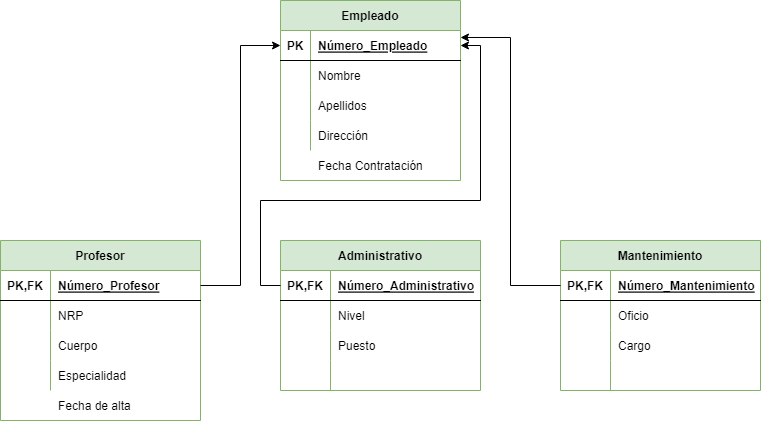

The diagram above was exported from draw.io. Its source (the exported page's mxGraphModel, read from the mxfile embedded in the PNG):
<mxGraphModel dx="780" dy="1136" grid="1" gridSize="10" guides="1" tooltips="1" connect="1" arrows="1" fold="1" page="1" pageScale="1" pageWidth="827" pageHeight="1169" math="0" shadow="0">
  <root>
    <mxCell id="0" />
    <mxCell id="1" parent="0" />
    <mxCell id="WrlbK_yKk-qWdvyYEIkI-1" value="Empleado" style="shape=table;startSize=30;container=1;collapsible=1;childLayout=tableLayout;fixedRows=1;rowLines=0;fontStyle=1;align=center;resizeLast=1;fillColor=#d5e8d4;strokeColor=#82b366;" vertex="1" parent="1">
      <mxGeometry x="280" y="80" width="180" height="180" as="geometry" />
    </mxCell>
    <mxCell id="WrlbK_yKk-qWdvyYEIkI-2" value="" style="shape=tableRow;horizontal=0;startSize=0;swimlaneHead=0;swimlaneBody=0;fillColor=none;collapsible=0;dropTarget=0;points=[[0,0.5],[1,0.5]];portConstraint=eastwest;top=0;left=0;right=0;bottom=1;" vertex="1" parent="WrlbK_yKk-qWdvyYEIkI-1">
      <mxGeometry y="30" width="180" height="30" as="geometry" />
    </mxCell>
    <mxCell id="WrlbK_yKk-qWdvyYEIkI-3" value="PK" style="shape=partialRectangle;connectable=0;fillColor=none;top=0;left=0;bottom=0;right=0;fontStyle=1;overflow=hidden;" vertex="1" parent="WrlbK_yKk-qWdvyYEIkI-2">
      <mxGeometry width="30" height="30" as="geometry">
        <mxRectangle width="30" height="30" as="alternateBounds" />
      </mxGeometry>
    </mxCell>
    <mxCell id="WrlbK_yKk-qWdvyYEIkI-4" value="Número_Empleado" style="shape=partialRectangle;connectable=0;fillColor=none;top=0;left=0;bottom=0;right=0;align=left;spacingLeft=6;fontStyle=5;overflow=hidden;" vertex="1" parent="WrlbK_yKk-qWdvyYEIkI-2">
      <mxGeometry x="30" width="150" height="30" as="geometry">
        <mxRectangle width="150" height="30" as="alternateBounds" />
      </mxGeometry>
    </mxCell>
    <mxCell id="WrlbK_yKk-qWdvyYEIkI-5" value="" style="shape=tableRow;horizontal=0;startSize=0;swimlaneHead=0;swimlaneBody=0;fillColor=none;collapsible=0;dropTarget=0;points=[[0,0.5],[1,0.5]];portConstraint=eastwest;top=0;left=0;right=0;bottom=0;" vertex="1" parent="WrlbK_yKk-qWdvyYEIkI-1">
      <mxGeometry y="60" width="180" height="30" as="geometry" />
    </mxCell>
    <mxCell id="WrlbK_yKk-qWdvyYEIkI-6" value="" style="shape=partialRectangle;connectable=0;fillColor=none;top=0;left=0;bottom=0;right=0;editable=1;overflow=hidden;" vertex="1" parent="WrlbK_yKk-qWdvyYEIkI-5">
      <mxGeometry width="30" height="30" as="geometry">
        <mxRectangle width="30" height="30" as="alternateBounds" />
      </mxGeometry>
    </mxCell>
    <mxCell id="WrlbK_yKk-qWdvyYEIkI-7" value="Nombre" style="shape=partialRectangle;connectable=0;fillColor=none;top=0;left=0;bottom=0;right=0;align=left;spacingLeft=6;overflow=hidden;" vertex="1" parent="WrlbK_yKk-qWdvyYEIkI-5">
      <mxGeometry x="30" width="150" height="30" as="geometry">
        <mxRectangle width="150" height="30" as="alternateBounds" />
      </mxGeometry>
    </mxCell>
    <mxCell id="WrlbK_yKk-qWdvyYEIkI-8" value="" style="shape=tableRow;horizontal=0;startSize=0;swimlaneHead=0;swimlaneBody=0;fillColor=none;collapsible=0;dropTarget=0;points=[[0,0.5],[1,0.5]];portConstraint=eastwest;top=0;left=0;right=0;bottom=0;" vertex="1" parent="WrlbK_yKk-qWdvyYEIkI-1">
      <mxGeometry y="90" width="180" height="30" as="geometry" />
    </mxCell>
    <mxCell id="WrlbK_yKk-qWdvyYEIkI-9" value="" style="shape=partialRectangle;connectable=0;fillColor=none;top=0;left=0;bottom=0;right=0;editable=1;overflow=hidden;" vertex="1" parent="WrlbK_yKk-qWdvyYEIkI-8">
      <mxGeometry width="30" height="30" as="geometry">
        <mxRectangle width="30" height="30" as="alternateBounds" />
      </mxGeometry>
    </mxCell>
    <mxCell id="WrlbK_yKk-qWdvyYEIkI-10" value="Apellidos" style="shape=partialRectangle;connectable=0;fillColor=none;top=0;left=0;bottom=0;right=0;align=left;spacingLeft=6;overflow=hidden;" vertex="1" parent="WrlbK_yKk-qWdvyYEIkI-8">
      <mxGeometry x="30" width="150" height="30" as="geometry">
        <mxRectangle width="150" height="30" as="alternateBounds" />
      </mxGeometry>
    </mxCell>
    <mxCell id="WrlbK_yKk-qWdvyYEIkI-11" value="" style="shape=tableRow;horizontal=0;startSize=0;swimlaneHead=0;swimlaneBody=0;fillColor=none;collapsible=0;dropTarget=0;points=[[0,0.5],[1,0.5]];portConstraint=eastwest;top=0;left=0;right=0;bottom=0;" vertex="1" parent="WrlbK_yKk-qWdvyYEIkI-1">
      <mxGeometry y="120" width="180" height="30" as="geometry" />
    </mxCell>
    <mxCell id="WrlbK_yKk-qWdvyYEIkI-12" value="" style="shape=partialRectangle;connectable=0;fillColor=none;top=0;left=0;bottom=0;right=0;editable=1;overflow=hidden;" vertex="1" parent="WrlbK_yKk-qWdvyYEIkI-11">
      <mxGeometry width="30" height="30" as="geometry">
        <mxRectangle width="30" height="30" as="alternateBounds" />
      </mxGeometry>
    </mxCell>
    <mxCell id="WrlbK_yKk-qWdvyYEIkI-13" value="Dirección" style="shape=partialRectangle;connectable=0;fillColor=none;top=0;left=0;bottom=0;right=0;align=left;spacingLeft=6;overflow=hidden;" vertex="1" parent="WrlbK_yKk-qWdvyYEIkI-11">
      <mxGeometry x="30" width="150" height="30" as="geometry">
        <mxRectangle width="150" height="30" as="alternateBounds" />
      </mxGeometry>
    </mxCell>
    <mxCell id="WrlbK_yKk-qWdvyYEIkI-14" value="" style="shape=tableRow;horizontal=0;startSize=0;swimlaneHead=0;swimlaneBody=0;fillColor=none;collapsible=0;dropTarget=0;points=[[0,0.5],[1,0.5]];portConstraint=eastwest;top=0;left=0;right=0;bottom=0;" vertex="1" parent="1">
      <mxGeometry x="80" y="230" width="180" height="30" as="geometry" />
    </mxCell>
    <mxCell id="WrlbK_yKk-qWdvyYEIkI-15" value="" style="shape=partialRectangle;connectable=0;fillColor=none;top=0;left=0;bottom=0;right=0;editable=1;overflow=hidden;" vertex="1" parent="WrlbK_yKk-qWdvyYEIkI-14">
      <mxGeometry width="30" height="30" as="geometry">
        <mxRectangle width="30" height="30" as="alternateBounds" />
      </mxGeometry>
    </mxCell>
    <mxCell id="WrlbK_yKk-qWdvyYEIkI-17" value="Profesor" style="shape=table;startSize=30;container=1;collapsible=1;childLayout=tableLayout;fixedRows=1;rowLines=0;fontStyle=1;align=center;resizeLast=1;fillColor=#d5e8d4;strokeColor=#82b366;" vertex="1" parent="1">
      <mxGeometry y="320" width="200" height="180" as="geometry" />
    </mxCell>
    <mxCell id="WrlbK_yKk-qWdvyYEIkI-18" value="" style="shape=tableRow;horizontal=0;startSize=0;swimlaneHead=0;swimlaneBody=0;fillColor=none;collapsible=0;dropTarget=0;points=[[0,0.5],[1,0.5]];portConstraint=eastwest;top=0;left=0;right=0;bottom=1;" vertex="1" parent="WrlbK_yKk-qWdvyYEIkI-17">
      <mxGeometry y="30" width="200" height="30" as="geometry" />
    </mxCell>
    <mxCell id="WrlbK_yKk-qWdvyYEIkI-19" value="PK,FK" style="shape=partialRectangle;connectable=0;fillColor=none;top=0;left=0;bottom=0;right=0;fontStyle=1;overflow=hidden;" vertex="1" parent="WrlbK_yKk-qWdvyYEIkI-18">
      <mxGeometry width="50" height="30" as="geometry">
        <mxRectangle width="50" height="30" as="alternateBounds" />
      </mxGeometry>
    </mxCell>
    <mxCell id="WrlbK_yKk-qWdvyYEIkI-20" value="Número_Profesor" style="shape=partialRectangle;connectable=0;fillColor=none;top=0;left=0;bottom=0;right=0;align=left;spacingLeft=6;fontStyle=5;overflow=hidden;" vertex="1" parent="WrlbK_yKk-qWdvyYEIkI-18">
      <mxGeometry x="50" width="150" height="30" as="geometry">
        <mxRectangle width="150" height="30" as="alternateBounds" />
      </mxGeometry>
    </mxCell>
    <mxCell id="WrlbK_yKk-qWdvyYEIkI-21" value="" style="shape=tableRow;horizontal=0;startSize=0;swimlaneHead=0;swimlaneBody=0;fillColor=none;collapsible=0;dropTarget=0;points=[[0,0.5],[1,0.5]];portConstraint=eastwest;top=0;left=0;right=0;bottom=0;" vertex="1" parent="WrlbK_yKk-qWdvyYEIkI-17">
      <mxGeometry y="60" width="200" height="30" as="geometry" />
    </mxCell>
    <mxCell id="WrlbK_yKk-qWdvyYEIkI-22" value="" style="shape=partialRectangle;connectable=0;fillColor=none;top=0;left=0;bottom=0;right=0;editable=1;overflow=hidden;" vertex="1" parent="WrlbK_yKk-qWdvyYEIkI-21">
      <mxGeometry width="50" height="30" as="geometry">
        <mxRectangle width="50" height="30" as="alternateBounds" />
      </mxGeometry>
    </mxCell>
    <mxCell id="WrlbK_yKk-qWdvyYEIkI-23" value="NRP" style="shape=partialRectangle;connectable=0;fillColor=none;top=0;left=0;bottom=0;right=0;align=left;spacingLeft=6;overflow=hidden;" vertex="1" parent="WrlbK_yKk-qWdvyYEIkI-21">
      <mxGeometry x="50" width="150" height="30" as="geometry">
        <mxRectangle width="150" height="30" as="alternateBounds" />
      </mxGeometry>
    </mxCell>
    <mxCell id="WrlbK_yKk-qWdvyYEIkI-24" value="" style="shape=tableRow;horizontal=0;startSize=0;swimlaneHead=0;swimlaneBody=0;fillColor=none;collapsible=0;dropTarget=0;points=[[0,0.5],[1,0.5]];portConstraint=eastwest;top=0;left=0;right=0;bottom=0;" vertex="1" parent="WrlbK_yKk-qWdvyYEIkI-17">
      <mxGeometry y="90" width="200" height="30" as="geometry" />
    </mxCell>
    <mxCell id="WrlbK_yKk-qWdvyYEIkI-25" value="" style="shape=partialRectangle;connectable=0;fillColor=none;top=0;left=0;bottom=0;right=0;editable=1;overflow=hidden;" vertex="1" parent="WrlbK_yKk-qWdvyYEIkI-24">
      <mxGeometry width="50" height="30" as="geometry">
        <mxRectangle width="50" height="30" as="alternateBounds" />
      </mxGeometry>
    </mxCell>
    <mxCell id="WrlbK_yKk-qWdvyYEIkI-26" value="Cuerpo" style="shape=partialRectangle;connectable=0;fillColor=none;top=0;left=0;bottom=0;right=0;align=left;spacingLeft=6;overflow=hidden;" vertex="1" parent="WrlbK_yKk-qWdvyYEIkI-24">
      <mxGeometry x="50" width="150" height="30" as="geometry">
        <mxRectangle width="150" height="30" as="alternateBounds" />
      </mxGeometry>
    </mxCell>
    <mxCell id="WrlbK_yKk-qWdvyYEIkI-27" value="" style="shape=tableRow;horizontal=0;startSize=0;swimlaneHead=0;swimlaneBody=0;fillColor=none;collapsible=0;dropTarget=0;points=[[0,0.5],[1,0.5]];portConstraint=eastwest;top=0;left=0;right=0;bottom=0;" vertex="1" parent="WrlbK_yKk-qWdvyYEIkI-17">
      <mxGeometry y="120" width="200" height="30" as="geometry" />
    </mxCell>
    <mxCell id="WrlbK_yKk-qWdvyYEIkI-28" value="" style="shape=partialRectangle;connectable=0;fillColor=none;top=0;left=0;bottom=0;right=0;editable=1;overflow=hidden;" vertex="1" parent="WrlbK_yKk-qWdvyYEIkI-27">
      <mxGeometry width="50" height="30" as="geometry">
        <mxRectangle width="50" height="30" as="alternateBounds" />
      </mxGeometry>
    </mxCell>
    <mxCell id="WrlbK_yKk-qWdvyYEIkI-29" value="Especialidad" style="shape=partialRectangle;connectable=0;fillColor=none;top=0;left=0;bottom=0;right=0;align=left;spacingLeft=6;overflow=hidden;" vertex="1" parent="WrlbK_yKk-qWdvyYEIkI-27">
      <mxGeometry x="50" width="150" height="30" as="geometry">
        <mxRectangle width="150" height="30" as="alternateBounds" />
      </mxGeometry>
    </mxCell>
    <mxCell id="WrlbK_yKk-qWdvyYEIkI-30" value="Administrativo" style="shape=table;startSize=30;container=1;collapsible=1;childLayout=tableLayout;fixedRows=1;rowLines=0;fontStyle=1;align=center;resizeLast=1;fillColor=#d5e8d4;strokeColor=#82b366;" vertex="1" parent="1">
      <mxGeometry x="280" y="320" width="200" height="150" as="geometry" />
    </mxCell>
    <mxCell id="WrlbK_yKk-qWdvyYEIkI-31" value="" style="shape=tableRow;horizontal=0;startSize=0;swimlaneHead=0;swimlaneBody=0;fillColor=none;collapsible=0;dropTarget=0;points=[[0,0.5],[1,0.5]];portConstraint=eastwest;top=0;left=0;right=0;bottom=1;" vertex="1" parent="WrlbK_yKk-qWdvyYEIkI-30">
      <mxGeometry y="30" width="200" height="30" as="geometry" />
    </mxCell>
    <mxCell id="WrlbK_yKk-qWdvyYEIkI-32" value="PK,FK" style="shape=partialRectangle;connectable=0;fillColor=none;top=0;left=0;bottom=0;right=0;fontStyle=1;overflow=hidden;" vertex="1" parent="WrlbK_yKk-qWdvyYEIkI-31">
      <mxGeometry width="50" height="30" as="geometry">
        <mxRectangle width="50" height="30" as="alternateBounds" />
      </mxGeometry>
    </mxCell>
    <mxCell id="WrlbK_yKk-qWdvyYEIkI-33" value="Número_Administrativo" style="shape=partialRectangle;connectable=0;fillColor=none;top=0;left=0;bottom=0;right=0;align=left;spacingLeft=6;fontStyle=5;overflow=hidden;" vertex="1" parent="WrlbK_yKk-qWdvyYEIkI-31">
      <mxGeometry x="50" width="150" height="30" as="geometry">
        <mxRectangle width="150" height="30" as="alternateBounds" />
      </mxGeometry>
    </mxCell>
    <mxCell id="WrlbK_yKk-qWdvyYEIkI-34" value="" style="shape=tableRow;horizontal=0;startSize=0;swimlaneHead=0;swimlaneBody=0;fillColor=none;collapsible=0;dropTarget=0;points=[[0,0.5],[1,0.5]];portConstraint=eastwest;top=0;left=0;right=0;bottom=0;" vertex="1" parent="WrlbK_yKk-qWdvyYEIkI-30">
      <mxGeometry y="60" width="200" height="30" as="geometry" />
    </mxCell>
    <mxCell id="WrlbK_yKk-qWdvyYEIkI-35" value="" style="shape=partialRectangle;connectable=0;fillColor=none;top=0;left=0;bottom=0;right=0;editable=1;overflow=hidden;" vertex="1" parent="WrlbK_yKk-qWdvyYEIkI-34">
      <mxGeometry width="50" height="30" as="geometry">
        <mxRectangle width="50" height="30" as="alternateBounds" />
      </mxGeometry>
    </mxCell>
    <mxCell id="WrlbK_yKk-qWdvyYEIkI-36" value="Nivel" style="shape=partialRectangle;connectable=0;fillColor=none;top=0;left=0;bottom=0;right=0;align=left;spacingLeft=6;overflow=hidden;" vertex="1" parent="WrlbK_yKk-qWdvyYEIkI-34">
      <mxGeometry x="50" width="150" height="30" as="geometry">
        <mxRectangle width="150" height="30" as="alternateBounds" />
      </mxGeometry>
    </mxCell>
    <mxCell id="WrlbK_yKk-qWdvyYEIkI-37" value="" style="shape=tableRow;horizontal=0;startSize=0;swimlaneHead=0;swimlaneBody=0;fillColor=none;collapsible=0;dropTarget=0;points=[[0,0.5],[1,0.5]];portConstraint=eastwest;top=0;left=0;right=0;bottom=0;" vertex="1" parent="WrlbK_yKk-qWdvyYEIkI-30">
      <mxGeometry y="90" width="200" height="30" as="geometry" />
    </mxCell>
    <mxCell id="WrlbK_yKk-qWdvyYEIkI-38" value="" style="shape=partialRectangle;connectable=0;fillColor=none;top=0;left=0;bottom=0;right=0;editable=1;overflow=hidden;" vertex="1" parent="WrlbK_yKk-qWdvyYEIkI-37">
      <mxGeometry width="50" height="30" as="geometry">
        <mxRectangle width="50" height="30" as="alternateBounds" />
      </mxGeometry>
    </mxCell>
    <mxCell id="WrlbK_yKk-qWdvyYEIkI-39" value="Puesto" style="shape=partialRectangle;connectable=0;fillColor=none;top=0;left=0;bottom=0;right=0;align=left;spacingLeft=6;overflow=hidden;" vertex="1" parent="WrlbK_yKk-qWdvyYEIkI-37">
      <mxGeometry x="50" width="150" height="30" as="geometry">
        <mxRectangle width="150" height="30" as="alternateBounds" />
      </mxGeometry>
    </mxCell>
    <mxCell id="WrlbK_yKk-qWdvyYEIkI-40" value="" style="shape=tableRow;horizontal=0;startSize=0;swimlaneHead=0;swimlaneBody=0;fillColor=none;collapsible=0;dropTarget=0;points=[[0,0.5],[1,0.5]];portConstraint=eastwest;top=0;left=0;right=0;bottom=0;" vertex="1" parent="WrlbK_yKk-qWdvyYEIkI-30">
      <mxGeometry y="120" width="200" height="30" as="geometry" />
    </mxCell>
    <mxCell id="WrlbK_yKk-qWdvyYEIkI-41" value="" style="shape=partialRectangle;connectable=0;fillColor=none;top=0;left=0;bottom=0;right=0;editable=1;overflow=hidden;" vertex="1" parent="WrlbK_yKk-qWdvyYEIkI-40">
      <mxGeometry width="50" height="30" as="geometry">
        <mxRectangle width="50" height="30" as="alternateBounds" />
      </mxGeometry>
    </mxCell>
    <mxCell id="WrlbK_yKk-qWdvyYEIkI-42" value="" style="shape=partialRectangle;connectable=0;fillColor=none;top=0;left=0;bottom=0;right=0;align=left;spacingLeft=6;overflow=hidden;" vertex="1" parent="WrlbK_yKk-qWdvyYEIkI-40">
      <mxGeometry x="50" width="150" height="30" as="geometry">
        <mxRectangle width="150" height="30" as="alternateBounds" />
      </mxGeometry>
    </mxCell>
    <mxCell id="WrlbK_yKk-qWdvyYEIkI-43" value="Mantenimiento" style="shape=table;startSize=30;container=1;collapsible=1;childLayout=tableLayout;fixedRows=1;rowLines=0;fontStyle=1;align=center;resizeLast=1;fillColor=#d5e8d4;strokeColor=#82b366;" vertex="1" parent="1">
      <mxGeometry x="560" y="320" width="200" height="150" as="geometry" />
    </mxCell>
    <mxCell id="WrlbK_yKk-qWdvyYEIkI-44" value="" style="shape=tableRow;horizontal=0;startSize=0;swimlaneHead=0;swimlaneBody=0;fillColor=none;collapsible=0;dropTarget=0;points=[[0,0.5],[1,0.5]];portConstraint=eastwest;top=0;left=0;right=0;bottom=1;" vertex="1" parent="WrlbK_yKk-qWdvyYEIkI-43">
      <mxGeometry y="30" width="200" height="30" as="geometry" />
    </mxCell>
    <mxCell id="WrlbK_yKk-qWdvyYEIkI-45" value="PK,FK" style="shape=partialRectangle;connectable=0;fillColor=none;top=0;left=0;bottom=0;right=0;fontStyle=1;overflow=hidden;" vertex="1" parent="WrlbK_yKk-qWdvyYEIkI-44">
      <mxGeometry width="50" height="30" as="geometry">
        <mxRectangle width="50" height="30" as="alternateBounds" />
      </mxGeometry>
    </mxCell>
    <mxCell id="WrlbK_yKk-qWdvyYEIkI-46" value="Número_Mantenimiento" style="shape=partialRectangle;connectable=0;fillColor=none;top=0;left=0;bottom=0;right=0;align=left;spacingLeft=6;fontStyle=5;overflow=hidden;" vertex="1" parent="WrlbK_yKk-qWdvyYEIkI-44">
      <mxGeometry x="50" width="150" height="30" as="geometry">
        <mxRectangle width="150" height="30" as="alternateBounds" />
      </mxGeometry>
    </mxCell>
    <mxCell id="WrlbK_yKk-qWdvyYEIkI-47" value="" style="shape=tableRow;horizontal=0;startSize=0;swimlaneHead=0;swimlaneBody=0;fillColor=none;collapsible=0;dropTarget=0;points=[[0,0.5],[1,0.5]];portConstraint=eastwest;top=0;left=0;right=0;bottom=0;" vertex="1" parent="WrlbK_yKk-qWdvyYEIkI-43">
      <mxGeometry y="60" width="200" height="30" as="geometry" />
    </mxCell>
    <mxCell id="WrlbK_yKk-qWdvyYEIkI-48" value="" style="shape=partialRectangle;connectable=0;fillColor=none;top=0;left=0;bottom=0;right=0;editable=1;overflow=hidden;" vertex="1" parent="WrlbK_yKk-qWdvyYEIkI-47">
      <mxGeometry width="50" height="30" as="geometry">
        <mxRectangle width="50" height="30" as="alternateBounds" />
      </mxGeometry>
    </mxCell>
    <mxCell id="WrlbK_yKk-qWdvyYEIkI-49" value="Oficio" style="shape=partialRectangle;connectable=0;fillColor=none;top=0;left=0;bottom=0;right=0;align=left;spacingLeft=6;overflow=hidden;" vertex="1" parent="WrlbK_yKk-qWdvyYEIkI-47">
      <mxGeometry x="50" width="150" height="30" as="geometry">
        <mxRectangle width="150" height="30" as="alternateBounds" />
      </mxGeometry>
    </mxCell>
    <mxCell id="WrlbK_yKk-qWdvyYEIkI-50" value="" style="shape=tableRow;horizontal=0;startSize=0;swimlaneHead=0;swimlaneBody=0;fillColor=none;collapsible=0;dropTarget=0;points=[[0,0.5],[1,0.5]];portConstraint=eastwest;top=0;left=0;right=0;bottom=0;" vertex="1" parent="WrlbK_yKk-qWdvyYEIkI-43">
      <mxGeometry y="90" width="200" height="30" as="geometry" />
    </mxCell>
    <mxCell id="WrlbK_yKk-qWdvyYEIkI-51" value="" style="shape=partialRectangle;connectable=0;fillColor=none;top=0;left=0;bottom=0;right=0;editable=1;overflow=hidden;" vertex="1" parent="WrlbK_yKk-qWdvyYEIkI-50">
      <mxGeometry width="50" height="30" as="geometry">
        <mxRectangle width="50" height="30" as="alternateBounds" />
      </mxGeometry>
    </mxCell>
    <mxCell id="WrlbK_yKk-qWdvyYEIkI-52" value="Cargo" style="shape=partialRectangle;connectable=0;fillColor=none;top=0;left=0;bottom=0;right=0;align=left;spacingLeft=6;overflow=hidden;" vertex="1" parent="WrlbK_yKk-qWdvyYEIkI-50">
      <mxGeometry x="50" width="150" height="30" as="geometry">
        <mxRectangle width="150" height="30" as="alternateBounds" />
      </mxGeometry>
    </mxCell>
    <mxCell id="WrlbK_yKk-qWdvyYEIkI-53" value="" style="shape=tableRow;horizontal=0;startSize=0;swimlaneHead=0;swimlaneBody=0;fillColor=none;collapsible=0;dropTarget=0;points=[[0,0.5],[1,0.5]];portConstraint=eastwest;top=0;left=0;right=0;bottom=0;" vertex="1" parent="WrlbK_yKk-qWdvyYEIkI-43">
      <mxGeometry y="120" width="200" height="30" as="geometry" />
    </mxCell>
    <mxCell id="WrlbK_yKk-qWdvyYEIkI-54" value="" style="shape=partialRectangle;connectable=0;fillColor=none;top=0;left=0;bottom=0;right=0;editable=1;overflow=hidden;" vertex="1" parent="WrlbK_yKk-qWdvyYEIkI-53">
      <mxGeometry width="50" height="30" as="geometry">
        <mxRectangle width="50" height="30" as="alternateBounds" />
      </mxGeometry>
    </mxCell>
    <mxCell id="WrlbK_yKk-qWdvyYEIkI-55" value="" style="shape=partialRectangle;connectable=0;fillColor=none;top=0;left=0;bottom=0;right=0;align=left;spacingLeft=6;overflow=hidden;" vertex="1" parent="WrlbK_yKk-qWdvyYEIkI-53">
      <mxGeometry x="50" width="150" height="30" as="geometry">
        <mxRectangle width="150" height="30" as="alternateBounds" />
      </mxGeometry>
    </mxCell>
    <mxCell id="WrlbK_yKk-qWdvyYEIkI-56" value="Fecha de alta" style="shape=partialRectangle;connectable=0;fillColor=none;top=0;left=0;bottom=0;right=0;align=left;spacingLeft=6;overflow=hidden;" vertex="1" parent="1">
      <mxGeometry x="50" y="470" width="150" height="30" as="geometry">
        <mxRectangle width="150" height="30" as="alternateBounds" />
      </mxGeometry>
    </mxCell>
    <mxCell id="WrlbK_yKk-qWdvyYEIkI-16" value="Fecha Contratación" style="shape=partialRectangle;connectable=0;fillColor=none;top=0;left=0;bottom=0;right=0;align=left;spacingLeft=6;overflow=hidden;" vertex="1" parent="1">
      <mxGeometry x="310" y="230" width="150" height="30" as="geometry">
        <mxRectangle width="150" height="30" as="alternateBounds" />
      </mxGeometry>
    </mxCell>
    <mxCell id="WrlbK_yKk-qWdvyYEIkI-57" style="edgeStyle=orthogonalEdgeStyle;rounded=0;orthogonalLoop=1;jettySize=auto;html=1;entryX=0;entryY=0.5;entryDx=0;entryDy=0;" edge="1" parent="1" source="WrlbK_yKk-qWdvyYEIkI-18" target="WrlbK_yKk-qWdvyYEIkI-2">
      <mxGeometry relative="1" as="geometry" />
    </mxCell>
    <mxCell id="WrlbK_yKk-qWdvyYEIkI-58" style="edgeStyle=orthogonalEdgeStyle;rounded=0;orthogonalLoop=1;jettySize=auto;html=1;entryX=1;entryY=0.233;entryDx=0;entryDy=0;entryPerimeter=0;" edge="1" parent="1" source="WrlbK_yKk-qWdvyYEIkI-44" target="WrlbK_yKk-qWdvyYEIkI-2">
      <mxGeometry relative="1" as="geometry" />
    </mxCell>
    <mxCell id="WrlbK_yKk-qWdvyYEIkI-59" style="edgeStyle=orthogonalEdgeStyle;rounded=0;orthogonalLoop=1;jettySize=auto;html=1;entryX=1;entryY=0.5;entryDx=0;entryDy=0;" edge="1" parent="1" source="WrlbK_yKk-qWdvyYEIkI-31" target="WrlbK_yKk-qWdvyYEIkI-2">
      <mxGeometry relative="1" as="geometry">
        <mxPoint x="470" y="170" as="targetPoint" />
        <Array as="points">
          <mxPoint x="260" y="365" />
          <mxPoint x="260" y="280" />
          <mxPoint x="480" y="280" />
          <mxPoint x="480" y="125" />
        </Array>
      </mxGeometry>
    </mxCell>
  </root>
</mxGraphModel>